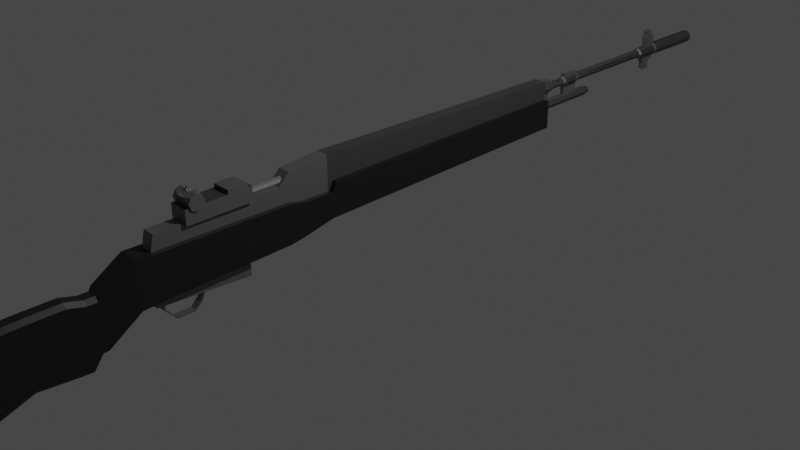# Source: M14.blend  (saved by Blender 2.80.75; exported with 4.5.12 LTS)
import bpy
from mathutils import Matrix  # noqa: F401  (used for matrix-valued properties, if any)

bpy.ops.wm.read_factory_settings(use_empty=True)
scene = bpy.context.scene
scene.name = 'Scene'

# ---- collections
col_collection = bpy.data.collections.new('Collection'); scene.collection.children.link(col_collection)

# ---- materials (node trees are filled in below, after node groups)
mat_body = bpy.data.materials.new('Body')
mat_body.alpha_threshold = 0.0
mat_body.use_transparent_shadow = False
mat_body.line_color = (0.0, 0.0, 0.0, 1.0)
mat_secondary = bpy.data.materials.new('Secondary')
mat_secondary.use_transparent_shadow = False
mat_light = bpy.data.materials.new('Light')
mat_light.use_transparent_shadow = False

# ---- material node trees
mat_body.use_nodes = True; mat_body.node_tree.nodes.clear()
_N = mat_body.node_tree.nodes; _L = mat_body.node_tree.links
n0 = _N.new('ShaderNodeOutputMaterial'); n0.name = 'Material Output'; n0.location = (300, 300)
n1 = _N.new('ShaderNodeBsdfPrincipled'); n1.name = 'Principled BSDF'; n1.location = (10, 300)
n1.distribution = 'GGX'
n1.subsurface_method = 'BURLEY'
n1.inputs[0].default_value = (0.2053, 0.2053, 0.2053, 1.0)
n1.inputs[1].default_value = 0.7682
n1.inputs[2].default_value = 0.5409
n1.inputs[3].default_value = 1.45
n1.inputs[27].default_value = (0.0, 0.0, 0.0, 1.0)
n1.inputs[28].default_value = 1.0
_L.new(n1.outputs[0], n0.inputs[0])
n0.is_active_output = True
mat_secondary.use_nodes = True; mat_secondary.node_tree.nodes.clear()
_N = mat_secondary.node_tree.nodes; _L = mat_secondary.node_tree.links
n0 = _N.new('ShaderNodeOutputMaterial'); n0.name = 'Material Output'; n0.location = (300, 300)
n1 = _N.new('ShaderNodeBsdfPrincipled'); n1.name = 'Principled BSDF'; n1.location = (10, 300)
n1.distribution = 'GGX'
n1.subsurface_method = 'BURLEY'
n1.inputs[0].default_value = (0.00871, 0.00871, 0.00871, 1.0)
n1.inputs[1].default_value = 0.15
n1.inputs[2].default_value = 0.5318
n1.inputs[3].default_value = 1.45
n1.inputs[27].default_value = (0.0, 0.0, 0.0, 1.0)
n1.inputs[28].default_value = 1.0
_L.new(n1.outputs[0], n0.inputs[0])
n0.is_active_output = True
mat_light.use_nodes = True; mat_light.node_tree.nodes.clear()
_N = mat_light.node_tree.nodes; _L = mat_light.node_tree.links
n0 = _N.new('ShaderNodeOutputMaterial'); n0.name = 'Material Output'; n0.location = (300, 300)
n1 = _N.new('ShaderNodeBsdfPrincipled'); n1.name = 'Principled BSDF'; n1.location = (10, 300)
n1.distribution = 'GGX'
n1.subsurface_method = 'BURLEY'
n1.inputs[0].default_value = (0.05123, 0.05123, 0.05123, 1.0)
n1.inputs[1].default_value = 0.2773
n1.inputs[2].default_value = 0.6364
n1.inputs[3].default_value = 1.45
n1.inputs[27].default_value = (0.0, 0.0, 0.0, 1.0)
n1.inputs[28].default_value = 1.0
_L.new(n1.outputs[0], n0.inputs[0])
n0.is_active_output = True

# ---- world
world_world = bpy.data.worlds.new('World'); scene.world = world_world
world_world.use_nodes = True; world_world.node_tree.nodes.clear()
_N = world_world.node_tree.nodes; _L = world_world.node_tree.links
n0 = _N.new('ShaderNodeOutputWorld'); n0.name = 'World Output'; n0.location = (300, 300)
n1 = _N.new('ShaderNodeBackground'); n1.name = 'Background'; n1.location = (10, 300)
n1.inputs[0].default_value = (0.05088, 0.05088, 0.05088, 1.0)
_L.new(n1.outputs[0], n0.inputs[0])
n0.is_active_output = True
world_world.color = (0.05088, 0.05088, 0.05088)
world_world.use_sun_shadow = False
world_world.sun_shadow_jitter_overblur = 0.0

# ---- cameras
cam_camera = bpy.data.cameras.new('Camera')
cam_camera.clip_end = 100.0
cam_camera.ortho_scale = 7.314

# ---- lights
light_light = bpy.data.lights.new('Light', 'POINT')
light_light.transmission_factor = 0.0
light_light.energy = 1000.0
light_light.shadow_soft_size = 0.1
light_light.shadow_maximum_resolution = 0.006
light_light.use_absolute_resolution = True

# ---- meshes
me_cube_001 = bpy.data.meshes.new('Cube.001')
me_cube_001.from_pydata([(0.0, -0.4971, 0.05823), (0.0, -0.4971, -0.2052), (0.1218, -0.4971, -0.2052), (0.1218, -0.4971, 0.05823), (0.1218, -0.4535, -0.2052), (0.1218, -0.4535, 0.1536), (0.1218, 2.587, -0.1611), (0.1218, 2.587, 0.1536), (0.0, 2.587, -0.1611), (0.0, 2.587, 0.1536), (0.0, -0.4535, -0.2052), (0.0, -0.4535, 0.1536), (0.0, -0.8534, 0.06734), (0.0, -0.8534, -0.2801), (0.1218, -0.8534, 0.06734), (0.1218, -0.8534, -0.2801), (0.0, -1.018, 0.1021), (0.0, -1.018, -0.3039), (0.1218, -1.018, 0.1021), (0.1218, -1.018, -0.3039), (0.0, -2.582, 0.1231), (0.0, -2.582, -0.3479), (0.1218, -2.582, 0.1231), (0.1218, -2.582, -0.3479), (0.0, -2.946, -0.07799), (0.0, -2.946, -0.6286), (0.0, -3.048, -0.07799), (0.0, -3.048, -0.7669), (0.0, -3.219, -0.029), (0.0, -3.219, -0.7548), (0.0, -3.564, -0.029), (0.0, -3.564, -0.7222), (0.0, -5.314, -0.0664), (0.0, -5.241, -1.312), (0.06773, -2.44, 0.01129), (0.06773, -2.378, 0.2776), (0.06773, -0.5135, 0.01129), (0.06773, -0.5135, 0.4295), (0.06773, -1.074, 0.01129), (0.06773, -1.074, 0.2776), (0.06773, -0.9596, 0.01129), (0.06773, -0.9596, 0.3947), (0.06773, 2.579, 0.01129), (0.06773, 2.579, 0.3584), (0.0, -0.5135, 0.01129), (0.0, -0.5135, 0.4295), (0.0, -2.44, 0.01129), (0.0, -2.378, 0.2776), (0.0, -1.074, 0.2776), (0.0, -1.074, 0.01129), (0.0, -0.9596, 0.01129), (0.0, -0.9596, 0.3947), (0.0, 2.579, 0.01129), (0.0, 2.579, 0.3584), (0.121, -1.903, 0.5022), (0.121, -1.961, 0.5262), (0.121, -2.019, 0.5022), (0.121, -2.043, 0.4474), (0.121, -2.019, 0.3863), (0.121, -1.961, 0.3622), (0.121, -1.903, 0.3863), (0.121, -1.879, 0.4474), (0.0, -2.019, 0.3863), (0.0, -1.879, 0.4931), (0.0, -1.903, 0.3863), (0.0, -2.043, 0.4931), (0.0, -1.961, 0.3622), (-0.03884, 3.335, 0.09035), (-0.1047, -2.075, 0.4076), (-0.05493, 2.534, 0.05151), (-0.1047, -1.385, 0.4076), (0.1047, -2.075, 0.255), (0.1047, -2.075, 0.4076), (0.1047, -1.385, 0.255), (0.1047, -1.385, 0.4076), (-0.05493, 3.335, 0.05151), (-0.1047, -1.637, 0.4076), (0.1047, -1.637, 0.255), (0.1047, -1.637, 0.4076), (-0.1047, -1.426, 0.4076), (0.1047, -1.426, 0.255), (-0.03884, 2.534, 0.01266), (0.1047, -1.426, 0.4076), (0.1047, -1.426, 0.4474), (0.1047, -1.637, 0.4474), (-0.1047, -1.637, 0.4474), (-0.03884, 3.335, 0.01266), (0.03355, -1.879, 0.4931), (0.03355, -1.903, 0.5022), (0.03355, -1.961, 0.5262), (0.03355, -2.019, 0.3863), (0.03355, -1.903, 0.3863), (0.03355, -2.043, 0.4931), (0.03355, -1.961, 0.3622), (0.03355, -2.019, 0.5022), (-2.296e-08, -1.954, 0.5549), (-2.296e-08, -1.965, 0.5549), (0.02312, -1.954, 0.5454), (0.02312, -1.965, 0.5454), (0.0327, -1.954, 0.5222), (0.0327, -1.965, 0.5222), (0.02312, -1.954, 0.4991), (0.02312, -1.965, 0.4991), (-2.581e-08, -1.954, 0.4895), (-2.581e-08, -1.965, 0.4895), (-4.014e-08, 2.534, -0.003428), (-4.014e-08, 3.335, -0.003428), (0.03884, 2.534, 0.01266), (0.03884, 3.335, 0.01266), (0.05493, 2.534, 0.05151), (0.05493, 3.335, 0.05151), (0.03884, 2.534, 0.09035), (0.03884, 3.335, 0.09035), (-2.413e-09, -1.954, 0.4944), (-2.413e-09, -1.965, 0.4944), (-3.534e-08, 2.534, 0.1064), (-3.534e-08, 3.335, 0.1064), (0.01952, -1.954, 0.5415), (0.01952, -1.965, 0.5415), (0.0, -1.954, 0.5496), (0.0, -1.965, 0.5496), (0.01952, -1.954, 0.5025), (0.01952, -1.965, 0.5025), (0.02761, -1.954, 0.522), (0.02761, -1.965, 0.522), (-7.263e-09, -1.385, 0.255), (-7.263e-09, -1.385, 0.4076), (-7.263e-09, -2.075, 0.255), (-7.263e-09, -2.075, 0.4076), (-7.263e-09, -1.637, 0.4076), (-7.263e-09, -1.637, 0.255), (-7.263e-09, -1.426, 0.255), (-7.263e-09, -1.426, 0.4076), (-7.263e-09, -1.637, 0.4474), (-7.263e-09, -1.426, 0.4474), (-0.03884, 2.534, 0.09035), (-0.04165, 3.344, 0.05151), (-0.02945, 3.344, 0.08096), (-0.02945, 3.344, 0.02205), (-3.866e-08, 3.344, 0.009853), (0.02945, 3.344, 0.02205), (-3.501e-08, 3.344, 0.09316), (0.02945, 3.344, 0.08096), (0.04165, 3.344, 0.05151), (-0.04165, 3.397, 0.05151), (-0.02945, 3.397, 0.08096), (-0.02945, 3.397, 0.02205), (-3.866e-08, 3.397, 0.009853), (0.02945, 3.397, 0.02205), (-3.501e-08, 3.397, 0.09316), (0.02945, 3.397, 0.08096), (0.04165, 3.397, 0.05151), (-2.727e-08, 2.731, 0.3197), (-2.727e-08, 2.497, 0.3197), (0.04424, 2.731, 0.3014), (0.04424, 2.497, 0.3014), (0.06256, 2.731, 0.2572), (0.06256, 2.497, 0.2572), (0.04424, 2.731, 0.2129), (0.04424, 2.497, 0.2129), (-3.274e-08, 2.731, 0.1946), (-3.274e-08, 2.497, 0.1946), (-0.04424, 2.731, 0.2129), (-0.04424, 2.497, 0.2129), (-0.06256, 2.731, 0.2572), (-0.06256, 2.497, 0.2572), (-0.04424, 2.731, 0.3014), (-0.04424, 2.497, 0.3014), (-2.837e-08, 2.76, 0.3022), (0.03181, 2.76, 0.289), (0.04499, 2.76, 0.2572), (0.03181, 2.76, 0.2254), (-3.231e-08, 2.76, 0.2122), (-0.03181, 2.76, 0.2254), (-0.04499, 2.76, 0.2572), (-0.03181, 2.76, 0.289), (-2.837e-08, 2.927, 0.3022), (0.03181, 2.927, 0.289), (0.04499, 2.927, 0.2572), (0.03181, 2.927, 0.2254), (-3.231e-08, 2.927, 0.2122), (-0.03181, 2.927, 0.2254), (-0.04499, 2.927, 0.2572), (-0.03181, 2.927, 0.289), (-2.665e-08, 2.97, 0.3172), (0.04246, 2.97, 0.2996), (0.06004, 2.97, 0.2572), (0.04246, 2.97, 0.2147), (-3.19e-08, 2.97, 0.1971), (-0.04246, 2.97, 0.2147), (-0.06004, 2.97, 0.2572), (-0.04246, 2.97, 0.2996), (-2.665e-08, 3.145, 0.3172), (0.04246, 3.145, 0.2996), (0.06004, 3.145, 0.2572), (0.04246, 3.145, 0.2147), (-3.19e-08, 3.145, 0.1971), (-0.04246, 3.145, 0.2147), (-0.06004, 3.145, 0.2572), (-0.04246, 3.145, 0.2996), (-2.743e-08, 3.187, 0.3068), (0.03512, 3.187, 0.2923), (0.04967, 3.187, 0.2572), (0.03512, 3.187, 0.2221), (-3.178e-08, 3.187, 0.2075), (-0.03512, 3.187, 0.2221), (-0.04967, 3.187, 0.2572), (-0.03512, 3.187, 0.2923), (-2.743e-08, 4.338, 0.3068), (0.03512, 4.338, 0.2923), (0.04967, 4.338, 0.2572), (0.03512, 4.338, 0.2221), (-3.178e-08, 4.338, 0.2075), (-0.03512, 4.338, 0.2221), (-0.04967, 4.338, 0.2572), (-0.03512, 4.338, 0.2923), (-2.605e-08, 4.358, 0.3231), (0.0466, 4.358, 0.3038), (0.06591, 4.358, 0.2572), (0.0466, 4.358, 0.2106), (-3.181e-08, 4.358, 0.1913), (-0.0466, 4.358, 0.2106), (-0.06591, 4.358, 0.2572), (-0.0466, 4.358, 0.3038), (-2.605e-08, 4.625, 0.3231), (0.0466, 4.625, 0.3038), (0.06591, 4.625, 0.2572), (0.0466, 4.625, 0.2106), (-3.181e-08, 4.625, 0.1913), (-0.0466, 4.625, 0.2106), (-0.06591, 4.625, 0.2572), (-0.0466, 4.625, 0.3038), (-2.537e-08, 4.639, 0.3326), (0.05334, 4.639, 0.3105), (0.07543, 4.639, 0.2572), (0.05334, 4.639, 0.2038), (-3.197e-08, 4.639, 0.1817), (-0.05334, 4.639, 0.2038), (-0.07543, 4.639, 0.2572), (-0.05334, 4.639, 0.3105), (-2.537e-08, 5.361, 0.3326), (0.05334, 5.361, 0.3105), (0.07543, 5.361, 0.2572), (0.05334, 5.361, 0.2038), (-3.197e-08, 5.361, 0.1817), (-0.05334, 5.361, 0.2038), (-0.07543, 5.361, 0.2572), (-0.05334, 5.361, 0.3105), (-2.604e-08, 5.369, 0.3213), (0.04536, 5.369, 0.3025), (0.06415, 5.369, 0.2572), (0.04536, 5.369, 0.2118), (-3.165e-08, 5.369, 0.193), (-0.04536, 5.369, 0.2118), (-0.06415, 5.369, 0.2572), (-0.04536, 5.369, 0.3025), (-7.263e-09, 4.55, 0.1445), (-7.263e-09, 4.454, 0.1445), (0.02925, 4.55, 0.1445), (0.02925, 4.454, 0.1445), (0.02329, 2.964, 0.08489), (0.02329, 2.964, 0.3429), (0.02329, 3.165, 0.08489), (0.02329, 3.165, 0.3429), (0.0, 3.165, 0.08489), (0.0, 3.165, 0.3429), (0.0, 2.964, 0.08489), (0.0, 2.964, 0.3429), (0.02319, 2.551, 0.0866), (0.02319, 2.551, 0.3487), (0.02319, 2.698, 0.0866), (0.02319, 2.698, 0.3487), (0.0, 2.698, 0.3487), (0.0, 2.698, 0.0866), (0.0, 2.551, 0.0866), (0.0, 2.551, 0.3487), (0.02925, 4.436, 0.1533), (0.02925, 4.436, 0.2118), (0.02925, 4.615, 0.1533), (0.02925, 4.615, 0.2118), (-7.263e-09, 4.615, 0.2118), (-7.263e-09, 4.615, 0.1533), (-7.263e-09, 4.436, 0.1533), (-7.263e-09, 4.436, 0.2118), (-7.263e-09, 4.55, 0.04517), (-7.263e-09, 4.454, 0.04517), (0.02925, 4.55, 0.04517), (0.02925, 4.454, 0.04517), (-7.263e-09, 4.626, 0.2332), (0.02925, 4.626, 0.2332), (0.02925, 4.484, 0.2332), (-7.263e-09, 4.484, 0.2332), (-7.263e-09, 4.626, 0.4405), (0.02925, 4.626, 0.4405), (0.02925, 4.484, 0.4405), (-7.263e-09, 4.484, 0.4405), (-7.263e-09, 4.582, 0.453), (0.02925, 4.582, 0.453), (0.02925, 4.493, 0.453), (-7.263e-09, 4.493, 0.453), (0.004803, 4.545, 0.4999), (0.00851, 4.545, 0.4999), (0.00851, 4.53, 0.4999), (0.004803, 4.53, 0.4999), (-7.263e-09, 4.582, 0.4999), (0.02925, 4.582, 0.4999), (0.02925, 4.493, 0.4999), (-7.263e-09, 4.493, 0.4999), (0.01412, 4.545, 0.5298), (0.01822, 4.545, 0.5298), (0.01822, 4.53, 0.5298), (0.01412, 4.53, 0.5298), (-7.263e-09, 4.541, 0.5034), (-7.263e-09, 4.534, 0.5034), (0.00201, 4.54, 0.5034), (0.00201, 4.535, 0.5034), (-7.263e-09, 4.541, 0.5253), (-7.263e-09, 4.534, 0.5253), (0.00201, 4.54, 0.5253), (0.00201, 4.535, 0.5253), (0.0, -2.352, -0.3358), (0.1218, -2.352, -0.3358), (0.0, -2.335, -0.3336), (0.1218, -2.335, -0.3336), (0.07312, -2.333, -0.3518), (0.07312, -2.35, -0.354), (0.0, -2.35, -0.354), (0.0, -2.333, -0.3518), (0.04684, -2.33, -0.3723), (0.04684, -2.347, -0.3745), (0.0, -2.347, -0.3745), (0.0, -2.33, -0.3723), (0.03526, -2.328, -0.3917), (0.03526, -2.345, -0.3939), (0.0, -2.345, -0.3939), (0.0, -2.328, -0.3917), (0.03526, -2.315, -0.4885), (0.03526, -2.333, -0.4907), (0.0, -2.333, -0.4907), (0.0, -2.315, -0.4885), (0.03526, -2.211, -0.5985), (0.03526, -2.215, -0.6155), (0.0, -2.215, -0.6155), (0.0, -2.211, -0.5985), (0.03526, -2.029, -0.5992), (0.03526, -2.027, -0.6165), (0.0, -2.027, -0.6165), (0.0, -2.029, -0.5992), (0.03526, -1.955, -0.526), (0.03526, -1.944, -0.5391), (0.0, -1.944, -0.5391), (0.0, -1.955, -0.526), (0.03526, -1.929, -0.4576), (0.03526, -1.912, -0.4605), (0.0, -1.912, -0.4605), (0.0, -1.929, -0.4576), (0.05023, -1.912, -0.3587), (0.05023, -1.895, -0.3616), (0.0, -1.895, -0.3616), (0.0, -1.912, -0.3587), (0.06246, -1.908, -0.334), (0.06246, -1.891, -0.3369), (0.0, -1.891, -0.3369), (0.0, -1.908, -0.334), (0.07558, -1.904, -0.3075), (0.07558, -1.886, -0.3104), (0.0, -1.886, -0.3104), (0.0, -1.904, -0.3075), (-1.265e-08, -0.9095, 0.3502), (-1.265e-08, -1.417, 0.3502), (0.0292, -0.9095, 0.3381), (0.0292, -1.417, 0.3381), (0.04129, -0.9095, 0.309), (0.04129, -1.417, 0.309), (0.0292, -0.9095, 0.2798), (0.0292, -1.417, 0.2798), (-1.265e-08, -0.9095, 0.2677), (-1.265e-08, -1.417, 0.2677), (0.05126, -2.946, -0.07799), (0.08576, -2.946, -0.1241), (0.0897, -2.906, -0.05607), (0.08576, -2.946, -0.5773), (0.05126, -2.946, -0.6286), (0.08932, -2.91, -0.6009), (0.05126, -3.048, -0.07799), (0.08576, -3.048, -0.1241), (0.08576, -3.048, -0.7165), (0.05126, -3.048, -0.7669), (0.05126, -3.219, -0.029), (0.08576, -3.219, -0.07508), (0.08576, -3.219, -0.705), (0.05126, -3.219, -0.7548), (0.05126, -3.564, -0.029), (0.08576, -3.564, -0.07503), (0.08576, -3.564, -0.6726), (0.05126, -3.564, -0.7222), (0.08576, -5.266, -0.1114), (0.05126, -5.314, -0.0664), (0.08576, -5.199, -1.248), (0.05126, -5.241, -1.312)], [], [(13, 15, 19, 17), (8, 9, 7, 6), (6, 7, 5, 4), (10, 4, 2, 1), (8, 6, 4, 10), (11, 10, 1, 0), (7, 9, 11, 5), (4, 5, 3, 2), (5, 11, 0, 3), (0, 1, 13, 12), (1, 2, 15, 13), (3, 0, 12, 14), (2, 3, 14, 15), (17, 19, 323, 322), (12, 13, 17, 16), (15, 14, 18, 19), (14, 12, 16, 18), (22, 20, 24, 378, 380), (16, 17, 322, 320, 21, 20), (19, 18, 22, 23, 321, 323), (18, 16, 20, 22), (384, 26, 28, 388), (381, 379, 385, 386), (25, 382, 387, 27), (20, 21, 25, 24), (26, 27, 29, 28), (24, 25, 27, 26), (21, 23, 383, 382, 25), (23, 22, 380, 379, 381, 383), (29, 391, 395, 31), (27, 387, 391, 29), (386, 385, 389, 390), (388, 28, 30, 392), (399, 397, 32, 33), (390, 389, 393, 394), (392, 30, 32, 397), (28, 29, 31, 30), (30, 31, 33, 32), (31, 395, 399, 33), (394, 393, 396, 398), (37, 36, 42, 43), (38, 39, 35, 34), (49, 38, 34, 46), (50, 40, 38, 49), (40, 41, 39, 38), (36, 37, 41, 40), (44, 36, 40, 50), (52, 53, 43, 42), (45, 37, 43, 53), (36, 44, 52, 42), (37, 45, 51, 41), (41, 51, 48, 39), (39, 48, 47, 35), (34, 35, 47, 46), (89, 55, 54, 88), (87, 61, 60, 91), (91, 60, 59, 93), (88, 54, 61, 87), (93, 59, 58, 90), (90, 58, 57, 92), (92, 57, 56, 94), (94, 56, 55, 89), (60, 61, 54, 55, 56, 57, 58, 59), (69, 81, 105, 107, 109, 111, 115, 135), (125, 126, 74, 73), (77, 78, 72, 71), (86, 81, 69, 75), (130, 77, 71, 127), (129, 76, 68, 128), (78, 82, 83, 84), (131, 80, 77, 130), (80, 82, 78, 77), (73, 74, 82, 80), (125, 73, 80, 131), (126, 70, 79, 132), (106, 105, 81, 86), (103, 113, 121, 123, 99, 101), (129, 78, 84, 133), (62, 90, 92, 65), (66, 93, 90, 62), (87, 92, 94, 89, 88), (64, 91, 93, 66), (63, 87, 91, 64), (92, 87, 63, 65), (95, 96, 98, 97), (97, 98, 100, 99), (99, 100, 102, 101), (101, 102, 104, 103), (108, 107, 105, 106), (98, 96, 120, 118, 124, 100), (110, 109, 107, 108), (123, 124, 118, 117), (121, 122, 124, 123), (112, 111, 109, 110), (100, 124, 122, 114, 104, 102), (113, 114, 122, 121), (117, 118, 120, 119), (76, 129, 133, 85), (82, 132, 134, 83), (83, 134, 133, 84), (74, 126, 132, 82), (119, 95, 97, 99, 123, 117), (116, 115, 111, 112), (78, 129, 128, 72), (71, 72, 128, 127), (75, 69, 135, 67), (67, 135, 115, 116), (86, 75, 136, 138), (138, 136, 144, 146), (116, 112, 142, 141), (75, 67, 137, 136), (67, 116, 141, 137), (110, 108, 140, 143), (106, 86, 138, 139), (112, 110, 143, 142), (108, 106, 139, 140), (144, 145, 149, 150, 151, 148, 147, 146), (142, 143, 151, 150), (141, 142, 150, 149), (139, 138, 146, 147), (136, 137, 145, 144), (137, 141, 149, 145), (143, 140, 148, 151), (140, 139, 147, 148), (152, 153, 155, 154), (154, 155, 157, 156), (156, 157, 159, 158), (158, 159, 161, 160), (160, 161, 163, 162), (162, 163, 165, 164), (155, 153, 167, 165, 163, 161, 159, 157), (164, 165, 167, 166), (166, 167, 153, 152), (160, 162, 173, 172), (168, 169, 177, 176), (166, 152, 168, 175), (152, 154, 169, 168), (156, 158, 171, 170), (162, 164, 174, 173), (158, 160, 172, 171), (164, 166, 175, 174), (154, 156, 170, 169), (182, 183, 191, 190), (175, 168, 176, 183), (173, 174, 182, 181), (171, 172, 180, 179), (169, 170, 178, 177), (174, 175, 183, 182), (172, 173, 181, 180), (170, 171, 179, 178), (185, 186, 194, 193), (180, 181, 189, 188), (178, 179, 187, 186), (176, 177, 185, 184), (183, 176, 184, 191), (181, 182, 190, 189), (179, 180, 188, 187), (177, 178, 186, 185), (199, 192, 200, 207), (190, 191, 199, 198), (188, 189, 197, 196), (186, 187, 195, 194), (184, 185, 193, 192), (191, 184, 192, 199), (189, 190, 198, 197), (187, 188, 196, 195), (202, 203, 211, 210), (197, 198, 206, 205), (195, 196, 204, 203), (193, 194, 202, 201), (198, 199, 207, 206), (196, 197, 205, 204), (194, 195, 203, 202), (192, 193, 201, 200), (214, 215, 223, 222), (200, 201, 209, 208), (207, 200, 208, 215), (205, 206, 214, 213), (203, 204, 212, 211), (201, 202, 210, 209), (206, 207, 215, 214), (204, 205, 213, 212), (219, 220, 228, 227), (212, 213, 221, 220), (210, 211, 219, 218), (208, 209, 217, 216), (215, 208, 216, 223), (213, 214, 222, 221), (211, 212, 220, 219), (209, 210, 218, 217), (231, 224, 232, 239), (217, 218, 226, 225), (222, 223, 231, 230), (220, 221, 229, 228), (218, 219, 227, 226), (216, 217, 225, 224), (223, 216, 224, 231), (221, 222, 230, 229), (236, 237, 245, 244), (229, 230, 238, 237), (227, 228, 236, 235), (225, 226, 234, 233), (230, 231, 239, 238), (228, 229, 237, 236), (226, 227, 235, 234), (224, 225, 233, 232), (246, 247, 255, 254), (234, 235, 243, 242), (232, 233, 241, 240), (239, 232, 240, 247), (237, 238, 246, 245), (235, 236, 244, 243), (233, 234, 242, 241), (238, 239, 247, 246), (248, 249, 250, 251, 252, 253, 254, 255), (244, 245, 253, 252), (242, 243, 251, 250), (240, 241, 249, 248), (247, 240, 248, 255), (245, 246, 254, 253), (243, 244, 252, 251), (241, 242, 250, 249), (273, 270, 268, 274), (264, 265, 263, 262), (262, 263, 261, 260), (284, 286, 287, 285), (264, 262, 260, 266), (270, 271, 269, 268), (263, 265, 267, 261), (273, 272, 271, 270), (260, 261, 267, 266), (278, 279, 277, 276), (281, 280, 279, 278), (271, 272, 275, 269), (281, 278, 258, 256), (268, 269, 275, 274), (278, 276, 259, 258), (282, 281, 256, 257), (279, 280, 288, 289), (276, 282, 257, 259), (258, 259, 287, 286), (276, 277, 283, 282), (259, 257, 285, 287), (257, 256, 284, 285), (256, 258, 286, 284), (288, 291, 295, 292), (280, 283, 291, 288), (277, 279, 289, 290), (283, 277, 290, 291), (295, 294, 298, 299), (290, 289, 293, 294), (291, 290, 294, 295), (289, 288, 292, 293), (296, 299, 307, 304), (293, 292, 296, 297), (292, 295, 299, 296), (294, 293, 297, 298), (303, 302, 310, 311), (298, 297, 305, 306), (299, 298, 306, 307), (297, 296, 304, 305), (300, 301, 305, 304), (301, 302, 306, 305), (302, 303, 307, 306), (300, 304, 312, 314), (309, 308, 311, 310), (301, 300, 308, 309), (300, 303, 311, 308), (302, 301, 309, 310), (314, 312, 316, 318), (307, 303, 315, 313), (303, 300, 314, 315), (304, 307, 313, 312), (319, 318, 316, 317), (312, 313, 317, 316), (313, 315, 319, 317), (315, 314, 318, 319), (326, 327, 331, 330), (320, 321, 23, 21), (322, 323, 324, 327), (320, 322, 327, 326), (323, 321, 325, 324), (321, 320, 326, 325), (330, 331, 335, 334), (324, 325, 329, 328), (327, 324, 328, 331), (325, 326, 330, 329), (335, 332, 336, 339), (328, 329, 333, 332), (331, 328, 332, 335), (329, 330, 334, 333), (338, 339, 343, 342), (333, 334, 338, 337), (334, 335, 339, 338), (332, 333, 337, 336), (340, 341, 345, 344), (336, 337, 341, 340), (339, 336, 340, 343), (337, 338, 342, 341), (347, 344, 348, 351), (343, 340, 344, 347), (341, 342, 346, 345), (342, 343, 347, 346), (350, 351, 355, 354), (345, 346, 350, 349), (346, 347, 351, 350), (344, 345, 349, 348), (355, 352, 356, 359), (348, 349, 353, 352), (351, 348, 352, 355), (349, 350, 354, 353), (357, 358, 362, 361), (353, 354, 358, 357), (354, 355, 359, 358), (352, 353, 357, 356), (362, 363, 367, 366), (358, 359, 363, 362), (356, 357, 361, 360), (359, 356, 360, 363), (367, 364, 365, 366), (360, 361, 365, 364), (363, 360, 364, 367), (361, 362, 366, 365), (368, 369, 371, 370), (370, 371, 373, 372), (372, 373, 375, 374), (374, 375, 377, 376), (371, 369, 377, 375, 373), (376, 368, 370, 372, 374), (378, 379, 380), (381, 382, 383), (381, 386, 387, 382), (378, 384, 385, 379), (384, 388, 389, 385), (391, 387, 386, 390), (388, 392, 393, 389), (395, 391, 390, 394), (397, 399, 398, 396), (394, 398, 399, 395), (392, 397, 396, 393), (378, 24, 26, 384)])
me_cube_001.polygons.foreach_set('material_index', [1, 1, 1, 1, 1, 0, 1, 1, 1, 0, 1, 1, 1, 1, 0, 1, 1, 1, 0, 1, 1, 1, 1, 1, 0, 0, 0, 1, 1, 1, 1, 1, 1, 1, 1, 1, 0, 0, 1, 1, 2, 0, 0, 0, 0, 0, 0, 2, 2, 2, 0, 0, 0, 0, 0, 0, 0, 0, 0, 0, 0, 0, 0, 0, 0, 0, 0, 0, 0, 0, 0, 0, 0, 0, 0, 0, 0, 0, 0, 0, 0, 0, 0, 0, 0, 0, 0, 0, 0, 0, 0, 0, 0, 0, 0, 0, 0, 0, 0, 0, 0, 0, 0, 0, 0, 0, 0, 0, 0, 0, 0, 0, 0, 0, 0, 0, 0, 0, 0, 0, 0, 0, 0, 0, 0, 0, 0, 0, 0, 0, 0, 0, 0, 0, 0, 0, 0, 0, 0, 0, 0, 0, 0, 0, 0, 0, 0, 0, 0, 0, 0, 0, 0, 0, 0, 0, 0, 0, 0, 0, 0, 0, 0, 0, 0, 0, 0, 0, 0, 0, 0, 0, 0, 0, 0, 0, 0, 0, 0, 0, 0, 0, 0, 0, 0, 0, 0, 0, 0, 0, 0, 0, 0, 0, 0, 0, 0, 0, 0, 0, 0, 0, 0, 0, 0, 0, 0, 0, 0, 0, 0, 0, 0, 0, 0, 0, 0, 0, 0, 0, 0, 0, 0, 0, 0, 0, 0, 0, 0, 0, 0, 0, 0, 0, 0, 0, 0, 0, 0, 0, 0, 0, 0, 0, 0, 0, 0, 0, 0, 0, 0, 0, 0, 0, 0, 0, 0, 0, 0, 0, 0, 0, 0, 0, 0, 0, 0, 0, 0, 0, 0, 0, 0, 0, 0, 0, 0, 0, 1, 0, 0, 0, 0, 0, 0, 0, 0, 0, 0, 0, 0, 0, 0, 0, 0, 0, 0, 0, 0, 0, 0, 0, 0, 0, 0, 0, 0, 0, 0, 0, 0, 0, 0, 0, 0, 0, 0, 0, 0, 0, 0, 0, 0, 0, 0, 0, 0, 0, 0, 1, 1, 1, 1, 1, 1, 1, 1, 1, 1, 1, 1])
_uv = me_cube_001.uv_layers.new(name='UVMap')
_uv.uv.foreach_set('vector', [0.25, 0.75, 0.375, 0.75, 0.375, 0.75, 0.25, 0.75, 0.375, 0.375, 0.625, 0.375, 0.625, 0.5, 0.375, 0.5, 0.375, 0.5, 0.625, 0.5, 0.625, 0.75, 0.375, 0.75, 0.25, 0.75, 0.375, 0.75, 0.375, 0.75, 0.25, 0.75, 0.25, 0.5, 0.375, 0.5, 0.375, 0.75, 0.25, 0.75, 0.0, 0.0, 0.0, 0.0, 0.0, 0.0, 0.0, 0.0, 0.625, 0.5, 0.75, 0.5, 0.75, 0.75, 0.625, 0.75, 0.375, 0.75, 0.625, 0.75, 0.625, 0.75, 0.375, 0.75, 0.625, 0.75, 0.75, 0.75, 0.75, 0.75, 0.625, 0.75, 0.0, 0.0, 0.0, 0.0, 0.0, 0.0, 0.0, 0.0, 0.25, 0.75, 0.375, 0.75, 0.375, 0.75, 0.25, 0.75, 0.625, 0.75, 0.75, 0.75, 0.75, 0.75, 0.625, 0.75, 0.375, 0.75, 0.625, 0.75, 0.625, 0.75, 0.375, 0.75, 0.25, 0.75, 0.375, 0.75, 0.375, 0.75, 0.25, 0.75, 0.0, 0.0, 0.0, 0.0, 0.0, 0.0, 0.0, 0.0, 0.375, 0.75, 0.625, 0.75, 0.625, 0.75, 0.375, 0.75, 0.625, 0.75, 0.75, 0.75, 0.75, 0.75, 0.625, 0.75, 0.625, 0.75, 0.75, 0.75, 0.75, 0.75, 0.6753, 0.75, 0.625, 0.75, 0.0, 0.0, 0.0, 0.0, 0.0, 0.0, 0.0, 0.0, 0.0, 0.0, 0.0, 0.0, 0.375, 0.75, 0.625, 0.75, 0.625, 0.75, 0.375, 0.75, 0.375, 0.75, 0.375, 0.75, 0.625, 0.75, 0.75, 0.75, 0.75, 0.75, 0.625, 0.75, 0.6753, 0.75, 0.75, 0.75, 0.75, 0.75, 0.6753, 0.75, 0.3983, 0.75, 0.6041, 0.75, 0.6083, 0.75, 0.3933, 0.75, 0.25, 0.75, 0.3247, 0.75, 0.3247, 0.75, 0.25, 0.75, 0.0, 0.0, 0.0, 0.0, 0.0, 0.0, 0.0, 0.0, 0.0, 0.0, 0.0, 0.0, 0.0, 0.0, 0.0, 0.0, 0.0, 0.0, 0.0, 0.0, 0.0, 0.0, 0.0, 0.0, 0.25, 0.75, 0.375, 0.75, 0.375, 0.75, 0.3247, 0.75, 0.25, 0.75, 0.375, 0.75, 0.625, 0.75, 0.625, 0.75, 0.6041, 0.75, 0.3983, 0.75, 0.375, 0.75, 0.25, 0.75, 0.3247, 0.75, 0.3247, 0.75, 0.25, 0.75, 0.25, 0.75, 0.3247, 0.75, 0.3247, 0.75, 0.25, 0.75, 0.3933, 0.75, 0.6083, 0.75, 0.6091, 0.75, 0.3922, 0.75, 0.6753, 0.75, 0.75, 0.75, 0.75, 0.75, 0.6753, 0.75, 0.375, 0.8003, 0.625, 0.8003, 0.625, 0.875, 0.375, 0.875, 0.3922, 0.75, 0.6091, 0.75, 0.6084, 0.75, 0.3929, 0.75, 0.6753, 0.75, 0.75, 0.75, 0.75, 0.75, 0.6753, 0.75, 0.0, 0.0, 0.0, 0.0, 0.0, 0.0, 0.0, 0.0, 0.0, 0.0, 0.0, 0.0, 0.0, 0.0, 0.0, 0.0, 0.25, 0.75, 0.3247, 0.75, 0.3247, 0.75, 0.25, 0.75, 0.3929, 0.75, 0.6084, 0.75, 0.6151, 0.75, 0.3853, 0.75, 0.625, 0.5, 0.375, 0.5, 0.375, 0.5, 0.625, 0.5, 0.375, 0.5727, 0.625, 0.5727, 0.625, 0.75, 0.375, 0.75, 0.25, 0.5727, 0.375, 0.5727, 0.375, 0.75, 0.25, 0.75, 0.25, 0.5579, 0.375, 0.5579, 0.375, 0.5727, 0.25, 0.5727, 0.375, 0.5579, 0.625, 0.5579, 0.625, 0.5727, 0.375, 0.5727, 0.375, 0.5, 0.625, 0.5, 0.625, 0.5579, 0.375, 0.5579, 0.25, 0.5, 0.375, 0.5, 0.375, 0.5579, 0.25, 0.5579, 0.375, 0.375, 0.625, 0.375, 0.625, 0.5, 0.375, 0.5, 0.75, 0.5, 0.625, 0.5, 0.625, 0.5, 0.75, 0.5, 0.375, 0.5, 0.25, 0.5, 0.25, 0.5, 0.375, 0.5, 0.625, 0.5, 0.75, 0.5, 0.75, 0.5579, 0.625, 0.5579, 0.625, 0.5579, 0.75, 0.5579, 0.75, 0.5727, 0.625, 0.5727, 0.625, 0.5727, 0.75, 0.5727, 0.75, 0.75, 0.625, 0.75, 0.375, 0.75, 0.625, 0.75, 0.625, 0.875, 0.375, 0.875, 0.25, 0.8193, 0.25, 1.0, 0.125, 1.0, 0.125, 0.8193, 1.0, 0.8193, 1.0, 1.0, 0.875, 1.0, 0.875, 0.8193, 0.875, 0.8193, 0.875, 1.0, 0.75, 1.0, 0.75, 0.8193, 0.125, 0.8193, 0.125, 1.0, 0.0, 1.0, 0.0, 0.8193, 0.75, 0.8193, 0.75, 1.0, 0.625, 1.0, 0.625, 0.8193, 0.625, 0.8193, 0.625, 1.0, 0.5, 1.0, 0.5, 0.8193, 0.5, 0.8193, 0.5, 1.0, 0.375, 1.0, 0.375, 0.8193, 0.375, 0.8193, 0.375, 1.0, 0.25, 1.0, 0.25, 0.8193, 0.4197, 0.4197, 0.25, 0.49, 0.08029, 0.4197, 0.01, 0.25, 0.08029, 0.08029, 0.25, 0.01, 0.4197, 0.08029, 0.49, 0.25, 0.01, 0.25, 0.08029, 0.08029, 0.25, 0.01, 0.4197, 0.08029, 0.49, 0.25, 0.4197, 0.4197, 0.25, 0.49, 0.08029, 0.4197, 0.375, 0.375, 0.625, 0.375, 0.625, 0.5, 0.375, 0.5, 0.375, 0.5913, 0.625, 0.5913, 0.625, 0.75, 0.375, 0.75, 1.0, 0.5, 1.0, 1.0, 0.875, 1.0, 0.875, 0.5, 0.25, 0.5913, 0.375, 0.5913, 0.375, 0.75, 0.25, 0.75, 0.75, 0.5913, 0.875, 0.5913, 0.875, 0.75, 0.75, 0.75, 0.625, 0.5913, 0.625, 0.5149, 0.625, 0.5149, 0.625, 0.5913, 0.25, 0.5149, 0.375, 0.5149, 0.375, 0.5913, 0.25, 0.5913, 0.375, 0.5149, 0.625, 0.5149, 0.625, 0.5913, 0.375, 0.5913, 0.375, 0.5, 0.625, 0.5, 0.625, 0.5149, 0.375, 0.5149, 0.25, 0.5, 0.375, 0.5, 0.375, 0.5149, 0.25, 0.5149, 0.75, 0.5, 0.875, 0.5, 0.875, 0.5149, 0.75, 0.5149, 0.875, 0.5, 0.875, 1.0, 0.75, 1.0, 0.75, 0.5, 0.75, 0.01, 0.75, 0.04565, 0.8933, 0.105, 0.9526, 0.2483, 0.99, 0.25, 0.9197, 0.08029, 0.75, 0.5913, 0.625, 0.5913, 0.625, 0.5913, 0.75, 0.5913, 0.625, 0.75, 0.625, 0.8193, 0.5, 0.8193, 0.5, 0.75, 0.75, 0.75, 0.75, 0.8193, 0.625, 0.8193, 0.625, 0.75, 0.0, 0.8193, 0.5, 0.8193, 0.375, 0.8193, 0.25, 0.8193, 0.125, 0.8193, 0.875, 0.75, 0.875, 0.8193, 0.75, 0.8193, 0.75, 0.75, 1.0, 0.75, 1.0, 0.8193, 0.875, 0.8193, 0.875, 0.75, 0.5, 0.8193, 1.0, 0.8193, 1.0, 0.75, 0.5, 0.75, 1.0, 0.5, 1.0, 1.0, 0.875, 1.0, 0.875, 0.5, 0.875, 0.5, 0.875, 1.0, 0.75, 1.0, 0.75, 0.5, 0.75, 0.5, 0.75, 1.0, 0.625, 1.0, 0.625, 0.5, 0.625, 0.5, 0.625, 1.0, 0.5, 1.0, 0.5, 0.5, 0.75, 0.5, 0.75, 1.0, 0.625, 1.0, 0.625, 0.5, 0.4197, 0.4197, 0.25, 0.49, 0.25, 0.4509, 0.3933, 0.3915, 0.4526, 0.2483, 0.49, 0.25, 0.625, 0.5, 0.625, 1.0, 0.5, 1.0, 0.5, 0.5, 0.75, 0.5869, 0.75, 0.6887, 0.875, 0.6887, 0.875, 0.5869, 0.625, 0.5869, 0.625, 0.6887, 0.75, 0.6887, 0.75, 0.5869, 0.5, 0.5, 0.5, 1.0, 0.375, 1.0, 0.375, 0.5, 0.49, 0.25, 0.4526, 0.2483, 0.3933, 0.105, 0.25, 0.04565, 0.25, 0.01, 0.4197, 0.08029, 0.5, 0.5869, 0.5, 0.6887, 0.625, 0.6887, 0.625, 0.5869, 0.875, 0.5869, 0.875, 0.6887, 1.0, 0.6887, 1.0, 0.5869, 0.875, 0.5913, 0.75, 0.5913, 0.75, 0.5913, 0.875, 0.5913, 0.625, 0.5149, 0.75, 0.5149, 0.75, 0.5149, 0.625, 0.5149, 0.625, 0.5149, 0.75, 0.5149, 0.75, 0.5913, 0.625, 0.5913, 0.625, 0.5, 0.75, 0.5, 0.75, 0.5149, 0.625, 0.5149, 0.75, 0.4509, 0.75, 0.49, 0.9197, 0.4197, 0.99, 0.25, 0.9526, 0.2483, 0.8933, 0.3915, 0.375, 0.5, 0.375, 1.0, 0.25, 1.0, 0.25, 0.5, 0.625, 0.5913, 0.75, 0.5913, 0.75, 0.75, 0.625, 0.75, 0.375, 0.75, 0.625, 0.75, 0.625, 0.875, 0.375, 0.875, 0.25, 0.5, 0.25, 1.0, 0.125, 1.0, 0.125, 0.5, 0.125, 0.5, 0.125, 1.0, 0.0, 1.0, 0.0, 0.5, 1.0, 0.5, 0.875, 0.5, 0.875, 0.5, 1.0, 0.5, 1.0, 0.5, 0.875, 0.5, 0.875, 0.5, 1.0, 0.5, 0.375, 0.5, 0.25, 0.5, 0.25, 0.5, 0.375, 0.5, 0.25, 0.5, 0.125, 0.5, 0.125, 0.5, 0.25, 0.5, 0.125, 0.5, 0.0, 0.5, 0.0, 0.5, 0.125, 0.5, 0.625, 0.5, 0.5, 0.5, 0.5, 0.5, 0.625, 0.5, 0.875, 0.5, 0.75, 0.5, 0.75, 0.5, 0.875, 0.5, 0.5, 0.5, 0.375, 0.5, 0.375, 0.5, 0.5, 0.5, 0.75, 0.5, 0.625, 0.5, 0.625, 0.5, 0.75, 0.5, 0.51, 0.25, 0.5803, 0.4197, 0.75, 0.49, 0.9197, 0.4197, 0.99, 0.25, 0.9197, 0.08029, 0.75, 0.01, 0.5803, 0.08029, 0.5, 0.5, 0.375, 0.5, 0.375, 0.5, 0.5, 0.5, 0.375, 0.5, 0.25, 0.5, 0.25, 0.5, 0.375, 0.5, 0.875, 0.5, 0.75, 0.5, 0.75, 0.5, 0.875, 0.5, 0.25, 0.5, 0.125, 0.5, 0.125, 0.5, 0.25, 0.5, 0.125, 0.5, 0.0, 0.5, 0.0, 0.5, 0.125, 0.5, 0.625, 0.5, 0.5, 0.5, 0.5, 0.5, 0.625, 0.5, 0.75, 0.5, 0.625, 0.5, 0.625, 0.5, 0.75, 0.5, 1.0, 0.5, 1.0, 1.0, 0.875, 1.0, 0.875, 0.5, 0.875, 0.5, 0.875, 1.0, 0.75, 1.0, 0.75, 0.5, 0.75, 0.5, 0.75, 1.0, 0.625, 1.0, 0.625, 0.5, 0.625, 0.5, 0.625, 1.0, 0.5, 1.0, 0.5, 0.5, 0.5, 0.5, 0.5, 1.0, 0.375, 1.0, 0.375, 0.5, 0.375, 0.5, 0.375, 1.0, 0.25, 1.0, 0.25, 0.5, 0.4197, 0.4197, 0.25, 0.49, 0.08029, 0.4197, 0.01, 0.25, 0.08029, 0.08029, 0.25, 0.01, 0.4197, 0.08029, 0.49, 0.25, 0.25, 0.5, 0.25, 1.0, 0.125, 1.0, 0.125, 0.5, 0.125, 0.5, 0.125, 1.0, 0.0, 1.0, 0.0, 0.5, 0.5, 0.5, 0.375, 0.5, 0.375, 0.5, 0.5, 0.5, 1.0, 0.5, 0.875, 0.5, 0.875, 0.5, 1.0, 0.5, 0.125, 0.5, 0.0, 0.5, 0.0, 0.5, 0.125, 0.5, 1.0, 0.5, 0.875, 0.5, 0.875, 0.5, 1.0, 0.5, 0.75, 0.5, 0.625, 0.5, 0.625, 0.5, 0.75, 0.5, 0.375, 0.5, 0.25, 0.5, 0.25, 0.5, 0.375, 0.5, 0.625, 0.5, 0.5, 0.5, 0.5, 0.5, 0.625, 0.5, 0.25, 0.5, 0.125, 0.5, 0.125, 0.5, 0.25, 0.5, 0.875, 0.5, 0.75, 0.5, 0.75, 0.5, 0.875, 0.5, 0.25, 0.5, 0.125, 0.5, 0.125, 0.5, 0.25, 0.5, 0.125, 0.5, 0.0, 0.5, 0.0, 0.5, 0.125, 0.5, 0.375, 0.5, 0.25, 0.5, 0.25, 0.5, 0.375, 0.5, 0.625, 0.5, 0.5, 0.5, 0.5, 0.5, 0.625, 0.5, 0.875, 0.5, 0.75, 0.5, 0.75, 0.5, 0.875, 0.5, 0.25, 0.5, 0.125, 0.5, 0.125, 0.5, 0.25, 0.5, 0.5, 0.5, 0.375, 0.5, 0.375, 0.5, 0.5, 0.5, 0.75, 0.5, 0.625, 0.5, 0.625, 0.5, 0.75, 0.5, 0.875, 0.5, 0.75, 0.5, 0.75, 0.5, 0.875, 0.5, 0.5, 0.5, 0.375, 0.5, 0.375, 0.5, 0.5, 0.5, 0.75, 0.5, 0.625, 0.5, 0.625, 0.5, 0.75, 0.5, 1.0, 0.5, 0.875, 0.5, 0.875, 0.5, 1.0, 0.5, 0.125, 0.5, 0.0, 0.5, 0.0, 0.5, 0.125, 0.5, 0.375, 0.5, 0.25, 0.5, 0.25, 0.5, 0.375, 0.5, 0.625, 0.5, 0.5, 0.5, 0.5, 0.5, 0.625, 0.5, 0.875, 0.5, 0.75, 0.5, 0.75, 0.5, 0.875, 0.5, 0.125, 0.5, 0.0, 0.5, 0.0, 0.5, 0.125, 0.5, 0.25, 0.5, 0.125, 0.5, 0.125, 0.5, 0.25, 0.5, 0.5, 0.5, 0.375, 0.5, 0.375, 0.5, 0.5, 0.5, 0.75, 0.5, 0.625, 0.5, 0.625, 0.5, 0.75, 0.5, 1.0, 0.5, 0.875, 0.5, 0.875, 0.5, 1.0, 0.5, 0.125, 0.5, 0.0, 0.5, 0.0, 0.5, 0.125, 0.5, 0.375, 0.5, 0.25, 0.5, 0.25, 0.5, 0.375, 0.5, 0.625, 0.5, 0.5, 0.5, 0.5, 0.5, 0.625, 0.5, 0.75, 0.5, 0.625, 0.5, 0.625, 0.5, 0.75, 0.5, 0.375, 0.5, 0.25, 0.5, 0.25, 0.5, 0.375, 0.5, 0.625, 0.5, 0.5, 0.5, 0.5, 0.5, 0.625, 0.5, 0.875, 0.5, 0.75, 0.5, 0.75, 0.5, 0.875, 0.5, 0.25, 0.5, 0.125, 0.5, 0.125, 0.5, 0.25, 0.5, 0.5, 0.5, 0.375, 0.5, 0.375, 0.5, 0.5, 0.5, 0.75, 0.5, 0.625, 0.5, 0.625, 0.5, 0.75, 0.5, 1.0, 0.5, 0.875, 0.5, 0.875, 0.5, 1.0, 0.5, 0.25, 0.5, 0.125, 0.5, 0.125, 0.5, 0.25, 0.5, 1.0, 0.5, 0.875, 0.5, 0.875, 0.5, 1.0, 0.5, 0.125, 0.5, 0.0, 0.5, 0.0, 0.5, 0.125, 0.5, 0.375, 0.5, 0.25, 0.5, 0.25, 0.5, 0.375, 0.5, 0.625, 0.5, 0.5, 0.5, 0.5, 0.5, 0.625, 0.5, 0.875, 0.5, 0.75, 0.5, 0.75, 0.5, 0.875, 0.5, 0.25, 0.5, 0.125, 0.5, 0.125, 0.5, 0.25, 0.5, 0.5, 0.5, 0.375, 0.5, 0.375, 0.5, 0.5, 0.5, 0.625, 0.5, 0.5, 0.5, 0.5, 0.5, 0.625, 0.5, 0.5, 0.5, 0.375, 0.5, 0.375, 0.5, 0.5, 0.5, 0.75, 0.5, 0.625, 0.5, 0.625, 0.5, 0.75, 0.5, 1.0, 0.5, 0.875, 0.5, 0.875, 0.5, 1.0, 0.5, 0.125, 0.5, 0.0, 0.5, 0.0, 0.5, 0.125, 0.5, 0.375, 0.5, 0.25, 0.5, 0.25, 0.5, 0.375, 0.5, 0.625, 0.5, 0.5, 0.5, 0.5, 0.5, 0.625, 0.5, 0.875, 0.5, 0.75, 0.5, 0.75, 0.5, 0.875, 0.5, 0.125, 0.5, 0.0, 0.5, 0.0, 0.5, 0.125, 0.5, 0.875, 0.5, 0.75, 0.5, 0.75, 0.5, 0.875, 0.5, 0.25, 0.5, 0.125, 0.5, 0.125, 0.5, 0.25, 0.5, 0.5, 0.5, 0.375, 0.5, 0.375, 0.5, 0.5, 0.5, 0.75, 0.5, 0.625, 0.5, 0.625, 0.5, 0.75, 0.5, 1.0, 0.5, 0.875, 0.5, 0.875, 0.5, 1.0, 0.5, 0.125, 0.5, 0.0, 0.5, 0.0, 0.5, 0.125, 0.5, 0.375, 0.5, 0.25, 0.5, 0.25, 0.5, 0.375, 0.5, 0.5, 0.5, 0.375, 0.5, 0.375, 0.5, 0.5, 0.5, 0.375, 0.5, 0.25, 0.5, 0.25, 0.5, 0.375, 0.5, 0.625, 0.5, 0.5, 0.5, 0.5, 0.5, 0.625, 0.5, 0.875, 0.5, 0.75, 0.5, 0.75, 0.5, 0.875, 0.5, 0.25, 0.5, 0.125, 0.5, 0.125, 0.5, 0.25, 0.5, 0.5, 0.5, 0.375, 0.5, 0.375, 0.5, 0.5, 0.5, 0.75, 0.5, 0.625, 0.5, 0.625, 0.5, 0.75, 0.5, 1.0, 0.5, 0.875, 0.5, 0.875, 0.5, 1.0, 0.5, 0.25, 0.5, 0.125, 0.5, 0.125, 0.5, 0.25, 0.5, 0.75, 0.5, 0.625, 0.5, 0.625, 0.5, 0.75, 0.5, 1.0, 0.5, 0.875, 0.5, 0.875, 0.5, 1.0, 0.5, 0.125, 0.5, 0.0, 0.5, 0.0, 0.5, 0.125, 0.5, 0.375, 0.5, 0.25, 0.5, 0.25, 0.5, 0.375, 0.5, 0.625, 0.5, 0.5, 0.5, 0.5, 0.5, 0.625, 0.5, 0.875, 0.5, 0.75, 0.5, 0.75, 0.5, 0.875, 0.5, 0.25, 0.5, 0.125, 0.5, 0.125, 0.5, 0.25, 0.5, 0.75, 0.49, 0.9197, 0.4197, 0.99, 0.25, 0.9197, 0.08029, 0.75, 0.01, 0.5803, 0.08029, 0.51, 0.25, 0.5803, 0.4197, 0.5, 0.5, 0.375, 0.5, 0.375, 0.5, 0.5, 0.5, 0.75, 0.5, 0.625, 0.5, 0.625, 0.5, 0.75, 0.5, 1.0, 0.5, 0.875, 0.5, 0.875, 0.5, 1.0, 0.5, 0.125, 0.5, 0.0, 0.5, 0.0, 0.5, 0.125, 0.5, 0.375, 0.5, 0.25, 0.5, 0.25, 0.5, 0.375, 0.5, 0.625, 0.5, 0.5, 0.5, 0.5, 0.5, 0.625, 0.5, 0.875, 0.5, 0.75, 0.5, 0.75, 0.5, 0.875, 0.5, 0.5, 0.0, 0.625, 0.0, 0.625, 0.25, 0.5, 0.25, 0.375, 0.375, 0.625, 0.375, 0.625, 0.5, 0.375, 0.5, 0.375, 0.5, 0.625, 0.5, 0.625, 0.75, 0.375, 0.75, 0.25, 0.5, 0.375, 0.5, 0.375, 0.75, 0.25, 0.75, 0.25, 0.5, 0.375, 0.5, 0.375, 0.75, 0.25, 0.75, 0.375, 0.5, 0.625, 0.5, 0.625, 0.75, 0.375, 0.75, 0.625, 0.5, 0.75, 0.5, 0.75, 0.75, 0.625, 0.75, 0.375, 0.875, 0.625, 0.875, 0.625, 1.0, 0.375, 1.0, 0.375, 0.75, 0.625, 0.75, 0.625, 0.875, 0.375, 0.875, 0.375, 0.25, 0.625, 0.25, 0.625, 0.5, 0.375, 0.5, 0.375, 0.625, 0.625, 0.625, 0.625, 0.75, 0.375, 0.75, 0.625, 0.5, 0.75, 0.5, 0.75, 0.75, 0.625, 0.75, 0.375, 0.625, 0.375, 0.75, 0.375, 0.75, 0.375, 0.625, 0.375, 0.25, 0.625, 0.25, 0.625, 0.375, 0.375, 0.375, 0.375, 0.25, 0.375, 0.5, 0.375, 0.5, 0.375, 0.25, 0.0, 0.0, 0.0, 0.0, 0.0, 0.0, 0.0, 0.0, 0.625, 0.75, 0.625, 0.625, 0.625, 0.625, 0.625, 0.75, 0.375, 0.0, 0.375, 0.125, 0.375, 0.125, 0.375, 0.0, 0.375, 0.25, 0.375, 0.5, 0.375, 0.5, 0.375, 0.25, 0.375, 0.0, 0.625, 0.0, 0.625, 0.125, 0.375, 0.125, 0.375, 0.0, 0.375, 0.125, 0.375, 0.125, 0.375, 0.0, 0.0, 0.0, 0.0, 0.0, 0.0, 0.0, 0.0, 0.0, 0.375, 0.625, 0.375, 0.75, 0.375, 0.75, 0.375, 0.625, 0.0, 0.0, 0.0, 0.0, 0.0, 0.0, 0.0, 0.0, 0.0, 0.0, 0.0, 0.0, 0.0, 0.0, 0.0, 0.0, 0.625, 0.5, 0.625, 0.25, 0.625, 0.25, 0.625, 0.5, 0.625, 0.125, 0.625, 0.0, 0.625, 0.0, 0.625, 0.125, 0.625, 0.125, 0.625, 0.0, 0.625, 0.0, 0.625, 0.125, 0.625, 0.5, 0.625, 0.25, 0.625, 0.25, 0.625, 0.5, 0.625, 0.125, 0.625, 0.0, 0.625, 0.0, 0.625, 0.125, 0.625, 0.75, 0.625, 0.625, 0.625, 0.625, 0.625, 0.75, 0.0, 0.0, 0.0, 0.0, 0.0, 0.0, 0.0, 0.0, 0.625, 0.75, 0.625, 0.625, 0.625, 0.625, 0.625, 0.75, 0.0, 0.0, 0.0, 0.0, 0.0, 0.0, 0.0, 0.0, 0.625, 0.5, 0.625, 0.25, 0.625, 0.25, 0.625, 0.5, 0.7154, 0.7197, 0.6596, 0.7197, 0.6596, 0.7197, 0.7154, 0.7197, 0.625, 0.5, 0.625, 0.25, 0.625, 0.25, 0.625, 0.5, 0.625, 0.125, 0.625, 0.0, 0.625, 0.0, 0.625, 0.125, 0.625, 0.75, 0.625, 0.625, 0.625, 0.625, 0.625, 0.75, 0.7154, 0.5303, 0.6596, 0.5303, 0.625, 0.5, 0.75, 0.5, 0.6596, 0.5303, 0.6596, 0.7197, 0.625, 0.75, 0.625, 0.5, 0.6596, 0.7197, 0.7154, 0.7197, 0.75, 0.75, 0.625, 0.75, 0.7154, 0.5303, 0.75, 0.5, 0.75, 0.5, 0.7154, 0.5303, 0.6596, 0.5303, 0.7154, 0.5303, 0.7154, 0.7197, 0.6596, 0.7197, 0.6596, 0.5303, 0.7154, 0.5303, 0.7154, 0.5303, 0.6596, 0.5303, 0.7154, 0.5303, 0.7154, 0.7197, 0.7154, 0.7197, 0.7154, 0.5303, 0.6596, 0.7197, 0.6596, 0.5303, 0.6596, 0.5303, 0.6596, 0.7197, 0.7154, 0.5303, 0.75, 0.5, 0.75, 0.5, 0.7154, 0.5303, 0.75, 0.75, 0.7154, 0.7197, 0.7154, 0.7197, 0.75, 0.75, 0.7154, 0.7197, 0.7154, 0.5303, 0.7154, 0.5303, 0.7154, 0.7197, 0.0, 0.0, 0.0, 0.0, 0.0, 0.0, 0.0, 0.0, 0.7154, 0.7197, 0.7154, 0.5303, 0.75, 0.5, 0.75, 0.75, 0.0, 0.0, 0.0, 0.0, 0.0, 0.0, 0.0, 0.0, 0.75, 0.75, 0.7154, 0.7197, 0.7154, 0.7197, 0.75, 0.75, 0.7154, 0.7197, 0.7154, 0.5303, 0.7154, 0.5303, 0.7154, 0.7197, 0.0, 0.0, 0.0, 0.0, 0.0, 0.0, 0.0, 0.0, 0.25, 0.75, 0.375, 0.75, 0.375, 0.75, 0.25, 0.75, 0.25, 0.75, 0.375, 0.75, 0.375, 0.75, 0.25, 0.75, 0.0, 0.0, 0.0, 0.0, 0.0, 0.0, 0.0, 0.0, 0.375, 0.75, 0.375, 0.75, 0.375, 0.75, 0.375, 0.75, 0.375, 0.75, 0.25, 0.75, 0.25, 0.75, 0.375, 0.75, 0.0, 0.0, 0.0, 0.0, 0.0, 0.0, 0.0, 0.0, 0.375, 0.75, 0.375, 0.75, 0.375, 0.75, 0.375, 0.75, 0.25, 0.75, 0.375, 0.75, 0.375, 0.75, 0.25, 0.75, 0.375, 0.75, 0.25, 0.75, 0.25, 0.75, 0.375, 0.75, 0.25, 0.75, 0.375, 0.75, 0.375, 0.75, 0.25, 0.75, 0.375, 0.75, 0.375, 0.75, 0.375, 0.75, 0.375, 0.75, 0.25, 0.75, 0.375, 0.75, 0.375, 0.75, 0.25, 0.75, 0.375, 0.75, 0.25, 0.75, 0.25, 0.75, 0.375, 0.75, 0.0, 0.0, 0.0, 0.0, 0.0, 0.0, 0.0, 0.0, 0.375, 0.75, 0.25, 0.75, 0.25, 0.75, 0.375, 0.75, 0.0, 0.0, 0.0, 0.0, 0.0, 0.0, 0.0, 0.0, 0.375, 0.75, 0.375, 0.75, 0.375, 0.75, 0.375, 0.75, 0.375, 0.75, 0.375, 0.75, 0.375, 0.75, 0.375, 0.75, 0.375, 0.75, 0.375, 0.75, 0.375, 0.75, 0.375, 0.75, 0.25, 0.75, 0.375, 0.75, 0.375, 0.75, 0.25, 0.75, 0.375, 0.75, 0.25, 0.75, 0.25, 0.75, 0.375, 0.75, 0.25, 0.75, 0.375, 0.75, 0.375, 0.75, 0.25, 0.75, 0.25, 0.75, 0.375, 0.75, 0.375, 0.75, 0.25, 0.75, 0.375, 0.75, 0.25, 0.75, 0.25, 0.75, 0.375, 0.75, 0.0, 0.0, 0.0, 0.0, 0.0, 0.0, 0.0, 0.0, 0.0, 0.0, 0.0, 0.0, 0.0, 0.0, 0.0, 0.0, 0.375, 0.75, 0.25, 0.75, 0.25, 0.75, 0.375, 0.75, 0.0, 0.0, 0.0, 0.0, 0.0, 0.0, 0.0, 0.0, 0.375, 0.75, 0.375, 0.75, 0.375, 0.75, 0.375, 0.75, 0.25, 0.75, 0.375, 0.75, 0.375, 0.75, 0.25, 0.75, 0.375, 0.75, 0.375, 0.75, 0.375, 0.75, 0.375, 0.75, 0.25, 0.75, 0.375, 0.75, 0.375, 0.75, 0.25, 0.75, 0.375, 0.75, 0.25, 0.75, 0.25, 0.75, 0.375, 0.75, 0.375, 0.75, 0.25, 0.75, 0.25, 0.75, 0.375, 0.75, 0.375, 0.75, 0.25, 0.75, 0.25, 0.75, 0.375, 0.75, 0.0, 0.0, 0.0, 0.0, 0.0, 0.0, 0.0, 0.0, 0.375, 0.75, 0.375, 0.75, 0.375, 0.75, 0.375, 0.75, 0.0, 0.0, 0.0, 0.0, 0.0, 0.0, 0.0, 0.0, 0.0, 0.0, 0.0, 0.0, 0.0, 0.0, 0.0, 0.0, 0.375, 0.75, 0.375, 0.75, 0.375, 0.75, 0.375, 0.75, 0.25, 0.75, 0.375, 0.75, 0.375, 0.75, 0.25, 0.75, 0.25, 0.75, 0.375, 0.75, 0.375, 0.75, 0.25, 0.75, 0.375, 0.75, 0.375, 0.75, 0.375, 0.75, 0.375, 0.75, 0.25, 0.75, 0.375, 0.75, 0.375, 0.75, 0.25, 0.75, 0.375, 0.75, 0.25, 0.75, 0.25, 0.75, 0.375, 0.75, 1.0, 0.5, 1.0, 1.0, 0.875, 1.0, 0.875, 0.5, 0.875, 0.5, 0.875, 1.0, 0.75, 1.0, 0.75, 0.5, 0.75, 0.5, 0.75, 1.0, 0.625, 1.0, 0.625, 0.5, 0.625, 0.5, 0.625, 1.0, 0.5, 1.0, 0.5, 0.5, 0.4197, 0.4197, 0.25, 0.49, 0.25, 0.01, 0.4197, 0.08029, 0.49, 0.25, 0.75, 0.01, 0.75, 0.49, 0.9197, 0.4197, 0.99, 0.25, 0.9197, 0.08029, 0.6753, 0.75, 0.625, 0.75, 0.625, 0.75, 0.3983, 0.75, 0.375, 0.75, 0.375, 0.75, 0.3983, 0.75, 0.3933, 0.75, 0.3247, 0.75, 0.3247, 0.75, 0.6753, 0.75, 0.6753, 0.75, 0.6083, 0.75, 0.6041, 0.75, 0.6753, 0.75, 0.6753, 0.75, 0.6091, 0.75, 0.6083, 0.75, 0.3247, 0.75, 0.3247, 0.75, 0.3933, 0.75, 0.3922, 0.75, 0.6753, 0.75, 0.6753, 0.75, 0.6084, 0.75, 0.6091, 0.75, 0.3247, 0.75, 0.3247, 0.75, 0.3922, 0.75, 0.3929, 0.75, 0.625, 0.8003, 0.375, 0.8003, 0.3853, 0.75, 0.6151, 0.75, 0.3929, 0.75, 0.3853, 0.75, 0.3247, 0.75, 0.3247, 0.75, 0.6753, 0.75, 0.6753, 0.75, 0.6151, 0.75, 0.6084, 0.75, 0.6753, 0.75, 0.75, 0.75, 0.75, 0.75, 0.6753, 0.75])
me_cube_001.materials.append(mat_body)
me_cube_001.materials.append(mat_secondary)
me_cube_001.materials.append(mat_light)
me_cube_001.use_remesh_preserve_volume = False
me_cube_001.use_remesh_preserve_attributes = False
me_cube_001.use_mirror_vertex_groups = False
me_cube_001.update()
me_cube_002 = bpy.data.meshes.new('Cube.002')
me_cube_002.from_pydata([(-0.01498, -0.01498, -0.01498), (-0.01498, -0.01498, 0.114), (-0.01498, 0.05723, -0.01498), (-0.01498, 0.05723, 0.114), (0.01498, -0.01498, -0.01498), (0.01498, -0.01498, 0.114), (0.01498, 0.05723, -0.01498), (0.01498, 0.05723, 0.114), (-0.01498, 0.00763, -0.03488), (-0.01498, -0.009314, -0.02853), (0.01498, 0.00763, -0.03488), (0.01498, -0.009314, -0.02853), (-0.01498, -0.0235, -0.07477), (-0.01498, -0.04045, -0.06842), (0.01498, -0.0235, -0.07477), (0.01498, -0.04045, -0.06842), (-0.01498, -0.03117, -0.1711), (-0.01498, -0.04926, -0.1711), (0.01498, -0.03117, -0.1711), (0.01498, -0.04926, -0.1711), (-0.01498, -0.01498, -0.2005), (-0.01498, -0.01638, -0.2186), (0.01498, -0.01498, -0.2005), (0.01498, -0.01638, -0.2186)], [], [(0, 1, 3, 2), (2, 3, 7, 6), (6, 7, 5, 4), (4, 5, 1, 0), (0, 2, 8, 9), (7, 3, 1, 5), (8, 10, 14, 12), (6, 4, 11, 10), (4, 0, 9, 11), (2, 6, 10, 8), (14, 15, 19, 18), (10, 11, 15, 14), (9, 8, 12, 13), (11, 9, 13, 15), (19, 17, 21, 23), (13, 12, 16, 17), (15, 13, 17, 19), (12, 14, 18, 16), (20, 22, 23, 21), (16, 18, 22, 20), (18, 19, 23, 22), (17, 16, 20, 21)])
_uv = me_cube_002.uv_layers.new(name='UVMap')
_uv.uv.foreach_set('vector', [0.375, 0.0, 0.625, 0.0, 0.625, 0.25, 0.375, 0.25, 0.375, 0.25, 0.625, 0.25, 0.625, 0.5, 0.375, 0.5, 0.375, 0.5, 0.625, 0.5, 0.625, 0.75, 0.375, 0.75, 0.375, 0.75, 0.625, 0.75, 0.625, 1.0, 0.375, 1.0, 0.375, 0.0, 0.375, 0.25, 0.375, 0.25, 0.375, 0.0, 0.625, 0.5, 0.875, 0.5, 0.875, 0.75, 0.625, 0.75, 0.375, 0.25, 0.375, 0.5, 0.375, 0.5, 0.375, 0.25, 0.375, 0.5, 0.375, 0.75, 0.375, 0.75, 0.375, 0.5, 0.375, 0.75, 0.375, 1.0, 0.375, 1.0, 0.375, 0.75, 0.375, 0.25, 0.375, 0.5, 0.375, 0.5, 0.375, 0.25, 0.375, 0.5, 0.375, 0.75, 0.375, 0.75, 0.375, 0.5, 0.375, 0.5, 0.375, 0.75, 0.375, 0.75, 0.375, 0.5, 0.375, 0.0, 0.375, 0.25, 0.375, 0.25, 0.375, 0.0, 0.375, 0.75, 0.375, 1.0, 0.375, 1.0, 0.375, 0.75, 0.375, 0.75, 0.375, 1.0, 0.375, 1.0, 0.375, 0.75, 0.375, 0.0, 0.375, 0.25, 0.375, 0.25, 0.375, 0.0, 0.375, 0.75, 0.375, 1.0, 0.375, 1.0, 0.375, 0.75, 0.375, 0.25, 0.375, 0.5, 0.375, 0.5, 0.375, 0.25, 0.125, 0.5, 0.375, 0.5, 0.375, 0.75, 0.125, 0.75, 0.375, 0.25, 0.375, 0.5, 0.375, 0.5, 0.375, 0.25, 0.375, 0.5, 0.375, 0.75, 0.375, 0.75, 0.375, 0.5, 0.375, 0.0, 0.375, 0.25, 0.375, 0.25, 0.375, 0.0])
me_cube_002.materials.append(mat_body)
me_cube_002.use_remesh_preserve_volume = False
me_cube_002.use_remesh_preserve_attributes = False
me_cube_002.use_mirror_vertex_groups = False
me_cube_002.update()
me_cube_003 = bpy.data.meshes.new('Cube.003')
me_cube_003.from_pydata([(-0.04302, -0.1344, -0.6704), (-0.04302, -0.1233, 0.3209), (-0.04302, 0.5705, -0.6062), (-0.04302, 0.5778, 0.3212), (0.04302, -0.1344, -0.6704), (0.04302, -0.1233, 0.3209), (0.04302, 0.5705, -0.6062), (0.04302, 0.5778, 0.3212)], [], [(0, 1, 3, 2), (2, 3, 7, 6), (6, 7, 5, 4), (4, 5, 1, 0), (2, 6, 4, 0), (7, 3, 1, 5)])
_uv = me_cube_003.uv_layers.new(name='UVMap')
_uv.uv.foreach_set('vector', [0.375, 0.0, 0.625, 0.0, 0.625, 0.25, 0.375, 0.25, 0.375, 0.25, 0.625, 0.25, 0.625, 0.5, 0.375, 0.5, 0.375, 0.5, 0.625, 0.5, 0.625, 0.75, 0.375, 0.75, 0.375, 0.75, 0.625, 0.75, 0.625, 1.0, 0.375, 1.0, 0.125, 0.5, 0.375, 0.5, 0.375, 0.75, 0.125, 0.75, 0.625, 0.5, 0.875, 0.5, 0.875, 0.75, 0.625, 0.75])
me_cube_003.materials.append(mat_body)
me_cube_003.use_remesh_preserve_volume = False
me_cube_003.use_remesh_preserve_attributes = False
me_cube_003.use_mirror_vertex_groups = False
me_cube_003.update()
arm_armature = bpy.data.armatures.new('Armature')  # bones are not reproduced

# ---- objects
ob_light = bpy.data.objects.new('Light', light_light)
ob_camera = bpy.data.objects.new('Camera', cam_camera)
ob_body = bpy.data.objects.new('Body', me_cube_001)
ob_empty = bpy.data.objects.new('Empty', None)
ob_trigger = bpy.data.objects.new('Trigger', me_cube_002)
ob_magazine = bpy.data.objects.new('Magazine', me_cube_003)
ob_armature = bpy.data.objects.new('Armature', arm_armature)

# ---- transforms, parenting, visibility, modifiers, constraints
ob_light.location = (4.076, 1.005, 5.904)
ob_light.rotation_euler = (0.6503, 0.05522, 1.866)
ob_light.lock_rotations_4d = False
ob_light.empty_display_type = 'ARROWS'
ob_light.color = (0.0, 0.0, 0.0, 0.0)
ob_light.lineart.crease_threshold = 0.0
ob_camera.location = (7.359, -6.926, 4.958)
ob_camera.rotation_euler = (1.109, 0.0, 0.8149)
ob_camera.lock_rotations_4d = False
ob_camera.empty_display_type = 'ARROWS'
ob_camera.color = (0.0, 0.0, 0.0, 0.0)
ob_camera.display_type = 'WIRE'
ob_camera.lineart.crease_threshold = 0.0
ob_body.parent = ob_armature
ob_body.matrix_parent_inverse = Matrix(((1.0, -0.0, -0.0, -0.0), (-0.0, 0.9999, -0.01035, 1.78), (-0.0, 0.01035, 0.9999, -0.4275), (-0.0, 0.0, -0.0, 1.0)))
ob_body.location = (0.0, 1.192e-07, 0.559)
ob_body.lineart.crease_threshold = 0.0
_m = ob_body.modifiers.new('Mirror', 'MIRROR')
ob_empty.location = (0.0, 0.0, 0.0)
ob_empty.rotation_euler = (1.571, -0.0, 1.571)
ob_empty.scale = (2.235, 2.235, 2.235)
ob_empty.empty_display_type = 'IMAGE'
ob_empty.empty_display_size = 5.0
ob_empty.lineart.crease_threshold = 0.0
ob_trigger.parent = ob_armature
ob_trigger.matrix_parent_inverse = Matrix(((1.0, -2.382e-07, 1.083e-08, -5.174e-07), (-2.753e-14, -0.04542, -0.999, -0.06699), (2.384e-07, 0.999, -0.04542, 2.17), (-0.0, 0.0, 0.0, 1.0)))
ob_trigger.location = (0.0, -2.154, 0.2341)
ob_trigger.lineart.crease_threshold = 0.0
ob_magazine.parent = ob_armature
ob_magazine.matrix_parent_inverse = Matrix(((1.0, -4.743e-07, -4.924e-08, -4.993e-07), (4.263e-14, 0.1033, -0.9947, -0.169), (4.768e-07, 0.9947, 0.1033, 1.047), (-0.0, 0.0, -0.0, 1.0)))
ob_magazine.location = (0.0, -1.268, -2.98e-08)
ob_magazine.rotation_euler = (0.05845, -2.192e-15, 1.416e-14)
ob_magazine.lineart.crease_threshold = 0.0
ob_armature.location = (0.0, -2.231, 0.4506)
ob_armature.show_in_front = True
ob_armature.lineart.crease_threshold = 0.0

# ---- collection membership
col_collection.objects.link(ob_light)
col_collection.objects.link(ob_camera)
col_collection.objects.link(ob_body)
col_collection.objects.link(ob_empty)
col_collection.objects.link(ob_trigger)
col_collection.objects.link(ob_magazine)
col_collection.objects.link(ob_armature)

# ---- scene / render settings (as saved in the file)
scene.camera = ob_camera
scene.frame_start = 1; scene.frame_end = 249; scene.frame_set(1)
scene.render.engine = 'BLENDER_EEVEE_NEXT'
scene.cycles.use_denoising = False
scene.cycles.samples = 128
scene.cycles.sampling_pattern = 'TABULATED_SOBOL'
scene.cycles.use_adaptive_sampling = False
scene.cycles.use_light_tree = False
scene.view_settings.view_transform = 'Filmic'
bpy.context.view_layer.update()
